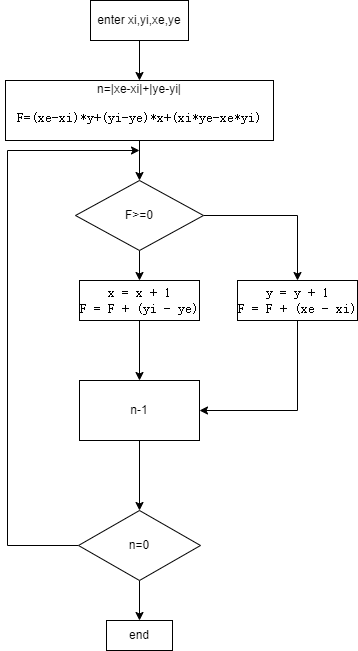

The diagram above was exported from draw.io. Its source (the exported page's mxGraphModel, read from the mxfile embedded in the PNG):
<mxGraphModel dx="1422" dy="857" grid="0" gridSize="10" guides="1" tooltips="1" connect="1" arrows="1" fold="1" page="1" pageScale="1" pageWidth="583" pageHeight="827" math="0" shadow="0">
  <root>
    <mxCell id="0" />
    <mxCell id="1" parent="0" />
    <mxCell id="yUDIiPKQH4uc7Yz_1w6b-9" style="edgeStyle=orthogonalEdgeStyle;rounded=0;orthogonalLoop=1;jettySize=auto;html=1;entryX=0.5;entryY=0;entryDx=0;entryDy=0;fontColor=#000000;" edge="1" parent="1" source="yUDIiPKQH4uc7Yz_1w6b-1" target="yUDIiPKQH4uc7Yz_1w6b-3">
      <mxGeometry relative="1" as="geometry" />
    </mxCell>
    <mxCell id="yUDIiPKQH4uc7Yz_1w6b-1" value="enter xi,yi,xe,ye" style="rounded=0;whiteSpace=wrap;html=1;" vertex="1" parent="1">
      <mxGeometry x="243" y="70" width="98" height="40" as="geometry" />
    </mxCell>
    <mxCell id="yUDIiPKQH4uc7Yz_1w6b-6" style="edgeStyle=orthogonalEdgeStyle;rounded=0;orthogonalLoop=1;jettySize=auto;html=1;exitX=0.5;exitY=1;exitDx=0;exitDy=0;entryX=0.5;entryY=0;entryDx=0;entryDy=0;fontColor=#000000;" edge="1" parent="1" source="yUDIiPKQH4uc7Yz_1w6b-2" target="yUDIiPKQH4uc7Yz_1w6b-4">
      <mxGeometry relative="1" as="geometry" />
    </mxCell>
    <mxCell id="yUDIiPKQH4uc7Yz_1w6b-7" style="edgeStyle=orthogonalEdgeStyle;rounded=0;orthogonalLoop=1;jettySize=auto;html=1;entryX=0.5;entryY=0;entryDx=0;entryDy=0;fontColor=#000000;" edge="1" parent="1" source="yUDIiPKQH4uc7Yz_1w6b-2" target="yUDIiPKQH4uc7Yz_1w6b-5">
      <mxGeometry relative="1" as="geometry" />
    </mxCell>
    <mxCell id="yUDIiPKQH4uc7Yz_1w6b-2" value="F&amp;gt;=0" style="rhombus;whiteSpace=wrap;html=1;" vertex="1" parent="1">
      <mxGeometry x="228" y="250" width="128" height="70" as="geometry" />
    </mxCell>
    <mxCell id="yUDIiPKQH4uc7Yz_1w6b-8" style="edgeStyle=orthogonalEdgeStyle;rounded=0;orthogonalLoop=1;jettySize=auto;html=1;entryX=0.5;entryY=0;entryDx=0;entryDy=0;fontColor=#000000;" edge="1" parent="1" source="yUDIiPKQH4uc7Yz_1w6b-3" target="yUDIiPKQH4uc7Yz_1w6b-2">
      <mxGeometry relative="1" as="geometry" />
    </mxCell>
    <mxCell id="yUDIiPKQH4uc7Yz_1w6b-3" value="n=|xe-xi|+|ye-yi|&lt;br&gt;&lt;pre style=&quot;font-family: &amp;quot;JetBrains Mono&amp;quot;, monospace; font-size: 9.8pt;&quot;&gt;F=(xe-xi)*y+(yi-ye)*x+(xi*ye-xe*yi)&lt;/pre&gt;" style="rounded=0;whiteSpace=wrap;html=1;strokeColor=default;" vertex="1" parent="1">
      <mxGeometry x="158" y="150" width="268" height="60" as="geometry" />
    </mxCell>
    <mxCell id="yUDIiPKQH4uc7Yz_1w6b-13" style="edgeStyle=orthogonalEdgeStyle;rounded=0;orthogonalLoop=1;jettySize=auto;html=1;entryX=0.5;entryY=0;entryDx=0;entryDy=0;fontColor=#000000;" edge="1" parent="1" source="yUDIiPKQH4uc7Yz_1w6b-4" target="yUDIiPKQH4uc7Yz_1w6b-10">
      <mxGeometry relative="1" as="geometry" />
    </mxCell>
    <mxCell id="yUDIiPKQH4uc7Yz_1w6b-4" value="&lt;pre style=&quot;font-family: &amp;quot;JetBrains Mono&amp;quot;, monospace; font-size: 9.8pt;&quot;&gt;x = x + 1&lt;br&gt;F = F + (yi - ye)&lt;/pre&gt;" style="rounded=0;whiteSpace=wrap;html=1;labelBackgroundColor=none;strokeColor=default;fontColor=#000000;" vertex="1" parent="1">
      <mxGeometry x="232" y="350" width="120" height="40" as="geometry" />
    </mxCell>
    <mxCell id="yUDIiPKQH4uc7Yz_1w6b-14" style="edgeStyle=orthogonalEdgeStyle;rounded=0;orthogonalLoop=1;jettySize=auto;html=1;entryX=1;entryY=0.5;entryDx=0;entryDy=0;fontColor=#000000;" edge="1" parent="1" source="yUDIiPKQH4uc7Yz_1w6b-5" target="yUDIiPKQH4uc7Yz_1w6b-10">
      <mxGeometry relative="1" as="geometry">
        <Array as="points">
          <mxPoint x="450" y="480" />
        </Array>
      </mxGeometry>
    </mxCell>
    <mxCell id="yUDIiPKQH4uc7Yz_1w6b-5" value="&lt;pre style=&quot;font-family: &amp;quot;JetBrains Mono&amp;quot;, monospace; font-size: 9.8pt;&quot;&gt;y = y + 1&lt;br&gt;F = F + (xe - xi)&lt;/pre&gt;" style="rounded=0;whiteSpace=wrap;html=1;labelBackgroundColor=none;strokeColor=default;fontColor=#000000;" vertex="1" parent="1">
      <mxGeometry x="390" y="350" width="120" height="40" as="geometry" />
    </mxCell>
    <mxCell id="yUDIiPKQH4uc7Yz_1w6b-15" style="edgeStyle=orthogonalEdgeStyle;rounded=0;orthogonalLoop=1;jettySize=auto;html=1;entryX=0.5;entryY=0;entryDx=0;entryDy=0;fontColor=#000000;" edge="1" parent="1" source="yUDIiPKQH4uc7Yz_1w6b-10" target="yUDIiPKQH4uc7Yz_1w6b-11">
      <mxGeometry relative="1" as="geometry" />
    </mxCell>
    <mxCell id="yUDIiPKQH4uc7Yz_1w6b-10" value="n-1" style="rounded=0;whiteSpace=wrap;html=1;labelBackgroundColor=none;strokeColor=default;fontColor=#000000;" vertex="1" parent="1">
      <mxGeometry x="232" y="450" width="120" height="60" as="geometry" />
    </mxCell>
    <mxCell id="yUDIiPKQH4uc7Yz_1w6b-16" style="edgeStyle=orthogonalEdgeStyle;rounded=0;orthogonalLoop=1;jettySize=auto;html=1;exitX=0.5;exitY=1;exitDx=0;exitDy=0;entryX=0.5;entryY=0;entryDx=0;entryDy=0;fontColor=#000000;" edge="1" parent="1" source="yUDIiPKQH4uc7Yz_1w6b-11" target="yUDIiPKQH4uc7Yz_1w6b-12">
      <mxGeometry relative="1" as="geometry" />
    </mxCell>
    <mxCell id="yUDIiPKQH4uc7Yz_1w6b-17" style="edgeStyle=orthogonalEdgeStyle;rounded=0;orthogonalLoop=1;jettySize=auto;html=1;fontColor=#000000;" edge="1" parent="1" source="yUDIiPKQH4uc7Yz_1w6b-11">
      <mxGeometry relative="1" as="geometry">
        <mxPoint x="292" y="220" as="targetPoint" />
        <Array as="points">
          <mxPoint x="160" y="615" />
          <mxPoint x="160" y="220" />
        </Array>
      </mxGeometry>
    </mxCell>
    <mxCell id="yUDIiPKQH4uc7Yz_1w6b-11" value="n=0" style="rhombus;whiteSpace=wrap;html=1;labelBackgroundColor=none;strokeColor=default;fontColor=#000000;" vertex="1" parent="1">
      <mxGeometry x="231" y="580" width="122" height="70" as="geometry" />
    </mxCell>
    <mxCell id="yUDIiPKQH4uc7Yz_1w6b-12" value="end" style="rounded=0;whiteSpace=wrap;html=1;labelBackgroundColor=none;strokeColor=default;fontColor=#000000;" vertex="1" parent="1">
      <mxGeometry x="259" y="690" width="66" height="30" as="geometry" />
    </mxCell>
  </root>
</mxGraphModel>